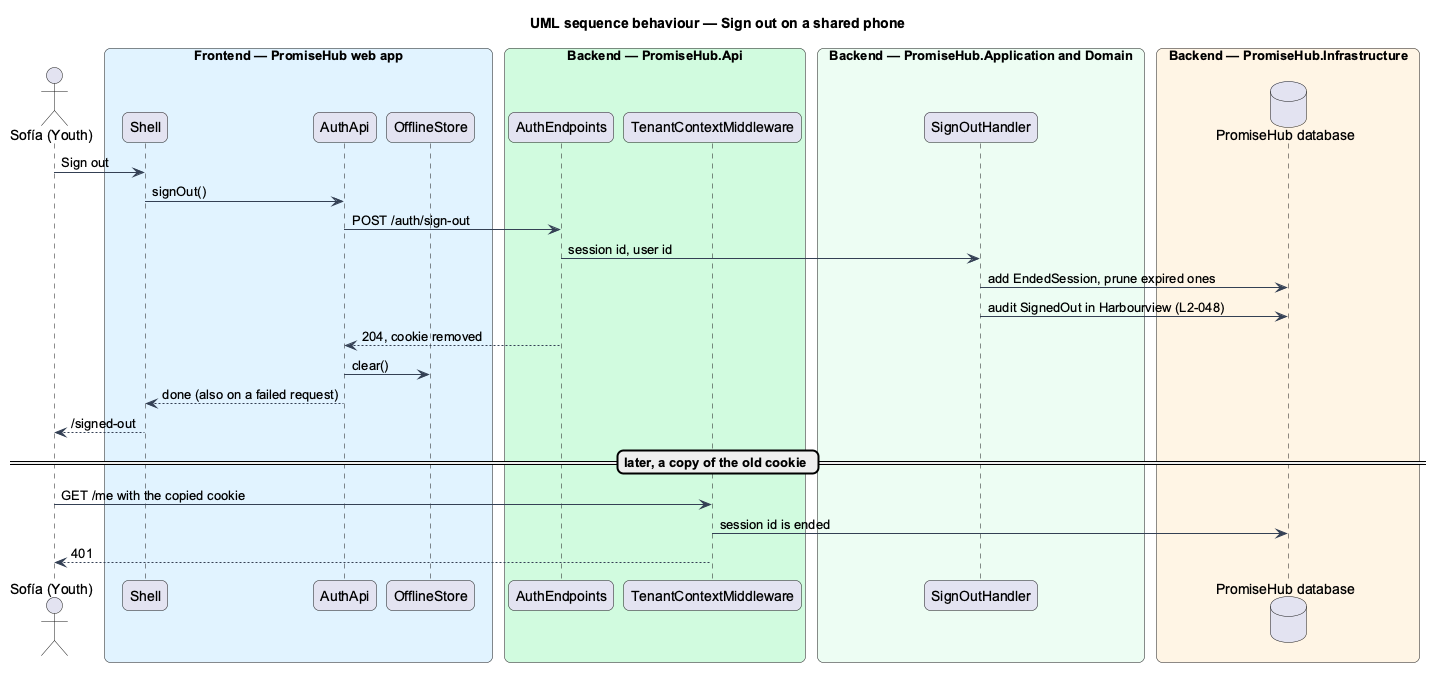

The diagram above was rendered by PlantUML. Its source (embedded in the PNG):
@startuml
title UML sequence behaviour — Sign out on a shared phone
skinparam backgroundColor #FFFFFF
skinparam shadowing false
skinparam roundcorner 12
skinparam defaultFontName Arial
skinparam ArrowColor #344054
actor "Sofía (Youth)" as actor
box "Frontend — PromiseHub web app" #E0F2FE
  participant "Shell" as shell
  participant "AuthApi" as auth
  participant "OfflineStore" as off
end box
box "Backend — PromiseHub.Api" #D1FADF
  participant "AuthEndpoints" as ep
  participant "TenantContextMiddleware" as mw
end box
box "Backend — PromiseHub.Application and Domain" #ECFDF3
  participant "SignOutHandler" as h
end box
box "Backend — PromiseHub.Infrastructure" #FFF4E5
  database "PromiseHub database" as db
end box
actor -> shell : Sign out
shell -> auth : signOut()
auth -> ep : POST /auth/sign-out
ep -> h : session id, user id
h -> db : add EndedSession, prune expired ones
h -> db : audit SignedOut in Harbourview (L2-048)
ep --> auth : 204, cookie removed
auth -> off : clear()
auth --> shell : done (also on a failed request)
shell --> actor : /signed-out
== later, a copy of the old cookie ==
actor -> mw : GET /me with the copied cookie
mw -> db : session id is ended
mw --> actor : 401
@enduml